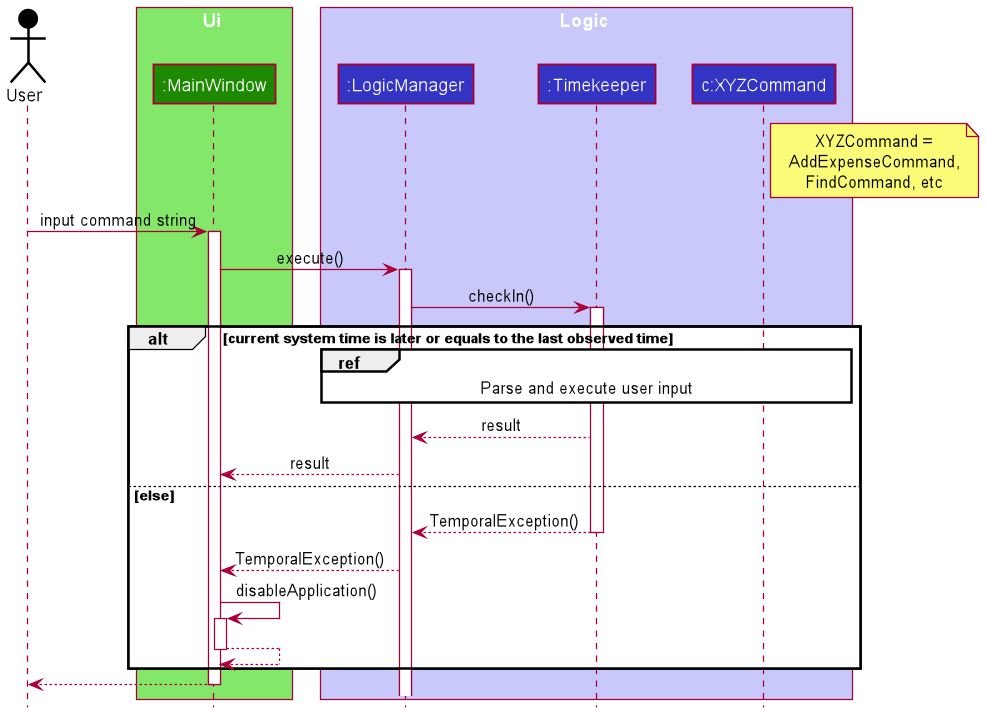

The diagram above was rendered by PlantUML. Its source (embedded in the PNG):
@startuml
!include style.puml

actor User USER_COLOR

box Ui UI_COLOR_T1
participant ":MainWindow" as MainWindow UI_COLOR
end box

box Logic LOGIC_COLOR_T1
participant ":LogicManager" as LogicManager LOGIC_COLOR
participant ":Timekeeper" as Timekeeper LOGIC_COLOR
participant "c:XYZCommand" as XYZCommand LOGIC_COLOR
end box

note right of XYZCommand : XYZCommand =\nAddExpenseCommand,\nFindCommand, etc

User -> MainWindow : input command string
activate MainWindow

MainWindow -> LogicManager : execute()
activate LogicManager

LogicManager -> Timekeeper : checkIn()
activate Timekeeper

alt current system time is later or equals to the last observed time
    ref over LogicManager, XYZCommand : Parse and execute user input

    Timekeeper --> LogicManager : result

    LogicManager --> MainWindow : result
else else
    Timekeeper --> LogicManager : TemporalException()
    deactivate Timekeeper

    LogicManager --> MainWindow : TemporalException()
    deactivate Timekeeper

    MainWindow -> MainWindow : disableApplication()
    activate MainWindow

    MainWindow --> MainWindow
    deactivate MainWindow
end
MainWindow --> User
deactivate MainWindow
@enduml